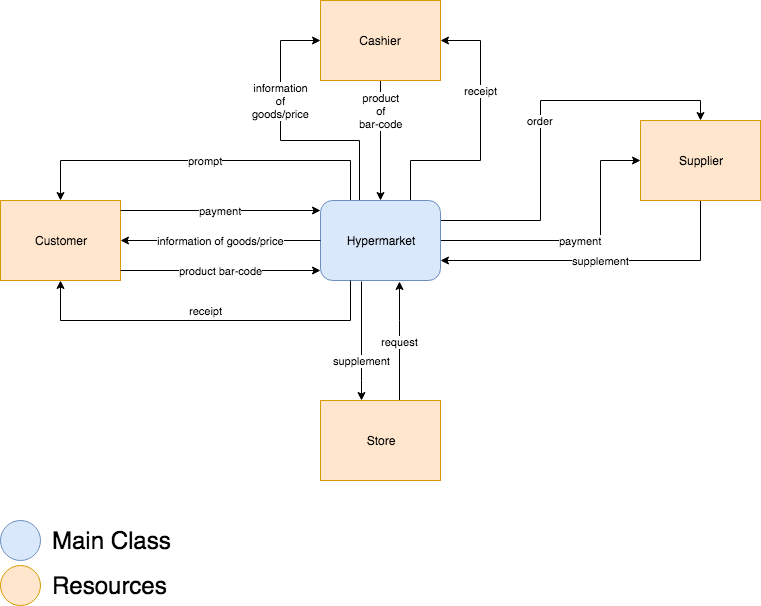

The diagram above was exported from draw.io. Its source (the exported page's mxGraphModel, read from the mxfile embedded in the PNG):
<mxGraphModel dx="950" dy="598" grid="1" gridSize="10" guides="1" tooltips="1" connect="1" arrows="1" fold="1" page="1" pageScale="1" pageWidth="826" pageHeight="1169" background="#ffffff" math="0" shadow="0">
  <root>
    <mxCell id="0" />
    <mxCell id="1" parent="0" />
    <mxCell id="8" value="prompt" style="edgeStyle=orthogonalEdgeStyle;rounded=0;html=1;entryX=0.5;entryY=0;jettySize=auto;orthogonalLoop=1;exitX=0.25;exitY=0;" parent="1" source="2" target="3" edge="1">
      <mxGeometry relative="1" as="geometry">
        <Array as="points">
          <mxPoint x="390" y="160" />
          <mxPoint x="100" y="160" />
        </Array>
      </mxGeometry>
    </mxCell>
    <mxCell id="14" value="request" style="edgeStyle=orthogonalEdgeStyle;rounded=0;html=1;entryX=0.658;entryY=0.013;startArrow=classic;startFill=1;endArrow=none;endFill=0;jettySize=auto;orthogonalLoop=1;entryPerimeter=0;exitX=0.658;exitY=1.013;exitPerimeter=0;" parent="1" source="2" target="5" edge="1">
      <mxGeometry relative="1" as="geometry">
        <Array as="points">
          <mxPoint x="439" y="320" />
          <mxPoint x="439" y="320" />
        </Array>
      </mxGeometry>
    </mxCell>
    <mxCell id="15" value="information&lt;br&gt;of&lt;br&gt;goods/price" style="edgeStyle=orthogonalEdgeStyle;rounded=0;html=1;entryX=0;entryY=0.5;startArrow=none;startFill=0;endArrow=classic;endFill=1;jettySize=auto;orthogonalLoop=1;exitX=0.325;exitY=0;exitPerimeter=0;" parent="1" source="2" target="4" edge="1">
      <mxGeometry x="0.2832" relative="1" as="geometry">
        <Array as="points">
          <mxPoint x="399" y="140" />
          <mxPoint x="320" y="140" />
          <mxPoint x="320" y="40" />
        </Array>
        <mxPoint as="offset" />
      </mxGeometry>
    </mxCell>
    <mxCell id="16" value="receipt" style="edgeStyle=orthogonalEdgeStyle;rounded=0;html=1;entryX=1;entryY=0.5;startArrow=none;startFill=0;endArrow=classic;endFill=1;jettySize=auto;orthogonalLoop=1;exitX=0.75;exitY=0;" parent="1" source="2" target="4" edge="1">
      <mxGeometry x="0.3333" relative="1" as="geometry">
        <Array as="points">
          <mxPoint x="450" y="160" />
          <mxPoint x="520" y="160" />
          <mxPoint x="520" y="40" />
        </Array>
        <mxPoint as="offset" />
      </mxGeometry>
    </mxCell>
    <mxCell id="18" value="order" style="edgeStyle=orthogonalEdgeStyle;rounded=0;html=1;entryX=0.5;entryY=0;startArrow=none;startFill=0;endArrow=classic;endFill=1;jettySize=auto;orthogonalLoop=1;exitX=1;exitY=0.25;" parent="1" source="2" target="6" edge="1">
      <mxGeometry relative="1" as="geometry">
        <Array as="points">
          <mxPoint x="580" y="220" />
          <mxPoint x="580" y="100" />
          <mxPoint x="740" y="100" />
        </Array>
      </mxGeometry>
    </mxCell>
    <mxCell id="19" value="payment" style="edgeStyle=orthogonalEdgeStyle;rounded=0;html=1;entryX=0;entryY=0.5;startArrow=none;startFill=0;endArrow=classic;endFill=1;jettySize=auto;orthogonalLoop=1;" parent="1" source="2" target="6" edge="1">
      <mxGeometry relative="1" as="geometry">
        <Array as="points">
          <mxPoint x="640" y="240" />
          <mxPoint x="640" y="160" />
        </Array>
      </mxGeometry>
    </mxCell>
    <mxCell id="2" value="Hypermarket" style="rounded=1;whiteSpace=wrap;html=1;fillColor=#dae8fc;strokeColor=#6c8ebf;" parent="1" vertex="1">
      <mxGeometry x="360" y="200" width="120" height="80" as="geometry" />
    </mxCell>
    <mxCell id="3" value="Customer" style="whiteSpace=wrap;html=1;fillColor=#ffe6cc;strokeColor=#d79b00;" parent="1" vertex="1">
      <mxGeometry x="40" y="200" width="120" height="80" as="geometry" />
    </mxCell>
    <mxCell id="17" value="product&lt;br&gt;of&lt;br&gt;bar-code" style="edgeStyle=orthogonalEdgeStyle;rounded=0;html=1;entryX=0.5;entryY=0;startArrow=none;startFill=0;endArrow=classic;endFill=1;jettySize=auto;orthogonalLoop=1;" parent="1" source="4" target="2" edge="1">
      <mxGeometry x="-0.5" relative="1" as="geometry">
        <mxPoint as="offset" />
      </mxGeometry>
    </mxCell>
    <mxCell id="4" value="Cashier" style="whiteSpace=wrap;html=1;fillColor=#ffe6cc;strokeColor=#d79b00;" parent="1" vertex="1">
      <mxGeometry x="360" width="120" height="80" as="geometry" />
    </mxCell>
    <mxCell id="13" value="supplement" style="edgeStyle=orthogonalEdgeStyle;rounded=0;html=1;entryX=0.342;entryY=1.013;startArrow=classic;startFill=1;endArrow=none;endFill=0;jettySize=auto;orthogonalLoop=1;entryPerimeter=0;exitX=0.342;exitY=0;exitPerimeter=0;" parent="1" source="5" target="2" edge="1">
      <mxGeometry x="-0.3277" relative="1" as="geometry">
        <Array as="points">
          <mxPoint x="401" y="380" />
          <mxPoint x="401" y="380" />
        </Array>
        <mxPoint as="offset" />
      </mxGeometry>
    </mxCell>
    <mxCell id="5" value="Store" style="whiteSpace=wrap;html=1;fillColor=#ffe6cc;strokeColor=#d79b00;" parent="1" vertex="1">
      <mxGeometry x="360" y="400" width="120" height="80" as="geometry" />
    </mxCell>
    <mxCell id="20" value="supplement" style="edgeStyle=orthogonalEdgeStyle;rounded=0;html=1;entryX=1;entryY=0.75;startArrow=none;startFill=0;endArrow=classic;endFill=1;jettySize=auto;orthogonalLoop=1;exitX=0.5;exitY=1;" parent="1" source="6" target="2" edge="1">
      <mxGeometry relative="1" as="geometry">
        <Array as="points">
          <mxPoint x="740" y="260" />
        </Array>
      </mxGeometry>
    </mxCell>
    <mxCell id="6" value="Supplier" style="whiteSpace=wrap;html=1;fillColor=#ffe6cc;strokeColor=#d79b00;" parent="1" vertex="1">
      <mxGeometry x="680" y="120" width="120" height="80" as="geometry" />
    </mxCell>
    <mxCell id="9" value="payment" style="edgeStyle=orthogonalEdgeStyle;rounded=0;html=1;entryX=1;entryY=0.25;jettySize=auto;orthogonalLoop=1;exitX=0;exitY=0.25;endArrow=none;endFill=0;startArrow=classic;startFill=1;" parent="1" edge="1">
      <mxGeometry x="160" y="210" as="geometry">
        <mxPoint x="360" y="210" as="sourcePoint" />
        <mxPoint x="160" y="210" as="targetPoint" />
        <Array as="points" />
      </mxGeometry>
    </mxCell>
    <mxCell id="10" value="information of goods/price" style="edgeStyle=orthogonalEdgeStyle;rounded=0;html=1;entryX=1;entryY=0.25;jettySize=auto;orthogonalLoop=1;exitX=0;exitY=0.25;" parent="1" edge="1">
      <mxGeometry x="160" y="240" as="geometry">
        <mxPoint x="360" y="240" as="sourcePoint" />
        <mxPoint x="160" y="240" as="targetPoint" />
        <Array as="points" />
      </mxGeometry>
    </mxCell>
    <mxCell id="11" value="product bar-code" style="edgeStyle=orthogonalEdgeStyle;rounded=0;html=1;entryX=1;entryY=0.25;jettySize=auto;orthogonalLoop=1;exitX=0;exitY=0.25;startArrow=classic;startFill=1;endArrow=none;endFill=0;" parent="1" edge="1">
      <mxGeometry x="160" y="270" as="geometry">
        <mxPoint x="360" y="270" as="sourcePoint" />
        <mxPoint x="160" y="270" as="targetPoint" />
        <Array as="points" />
      </mxGeometry>
    </mxCell>
    <mxCell id="12" value="receipt" style="edgeStyle=orthogonalEdgeStyle;rounded=0;html=1;entryX=0.5;entryY=1;jettySize=auto;orthogonalLoop=1;exitX=0.25;exitY=1;" parent="1" source="2" target="3" edge="1">
      <mxGeometry as="geometry">
        <mxPoint x="360" y="270" as="sourcePoint" />
        <mxPoint x="160" y="270" as="targetPoint" />
        <Array as="points">
          <mxPoint x="390" y="320" />
          <mxPoint x="100" y="320" />
        </Array>
        <mxPoint y="30" as="offset" />
      </mxGeometry>
    </mxCell>
    <mxCell id="311c5f7a2e87e5a2-20" value="" style="ellipse;whiteSpace=wrap;html=1;fillColor=#dae8fc;strokeColor=#6c8ebf;" vertex="1" parent="1">
      <mxGeometry x="40" y="520" width="40" height="40" as="geometry" />
    </mxCell>
    <mxCell id="311c5f7a2e87e5a2-21" value="Main Class" style="text;html=1;strokeColor=none;fillColor=none;align=left;verticalAlign=middle;whiteSpace=wrap;fontSize=24;" vertex="1" parent="1">
      <mxGeometry x="90" y="520" width="200" height="40" as="geometry" />
    </mxCell>
    <mxCell id="311c5f7a2e87e5a2-23" value="" style="ellipse;whiteSpace=wrap;html=1;fillColor=#ffe6cc;strokeColor=#d79b00;" vertex="1" parent="1">
      <mxGeometry x="40" y="565" width="40" height="40" as="geometry" />
    </mxCell>
    <mxCell id="311c5f7a2e87e5a2-24" value="Resources" style="text;html=1;strokeColor=none;fillColor=none;align=left;verticalAlign=middle;whiteSpace=wrap;fontSize=24;" vertex="1" parent="1">
      <mxGeometry x="90" y="565" width="200" height="40" as="geometry" />
    </mxCell>
  </root>
</mxGraphModel>